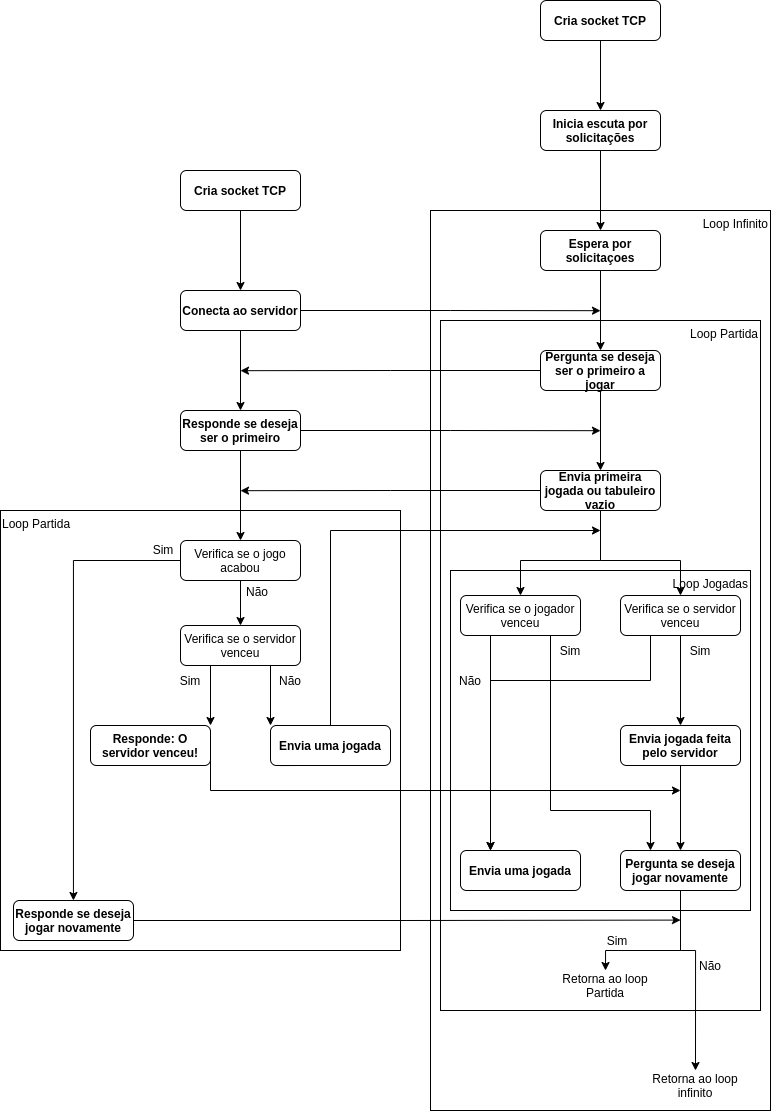

The diagram above was exported from draw.io. Its source (the exported page's mxGraphModel, read from the mxfile embedded in the PNG):
<mxGraphModel dx="1766" dy="1640" grid="1" gridSize="10" guides="1" tooltips="1" connect="1" arrows="1" fold="1" page="1" pageScale="1" pageWidth="827" pageHeight="1169" math="0" shadow="0">
  <root>
    <mxCell id="WIyWlLk6GJQsqaUBKTNV-0" />
    <mxCell id="WIyWlLk6GJQsqaUBKTNV-1" parent="WIyWlLk6GJQsqaUBKTNV-0" />
    <mxCell id="wUFckqiUWsBNoAF1KWFJ-72" value="Loop Partida" style="rounded=0;whiteSpace=wrap;html=1;verticalAlign=top;align=left;" vertex="1" parent="WIyWlLk6GJQsqaUBKTNV-1">
      <mxGeometry x="-270" y="370" width="400" height="440" as="geometry" />
    </mxCell>
    <mxCell id="wUFckqiUWsBNoAF1KWFJ-10" value="" style="edgeStyle=orthogonalEdgeStyle;rounded=0;orthogonalLoop=1;jettySize=auto;html=1;" edge="1" parent="WIyWlLk6GJQsqaUBKTNV-1" source="WIyWlLk6GJQsqaUBKTNV-3" target="1SsEht2qOfBIdm3NOAhw-0">
      <mxGeometry relative="1" as="geometry" />
    </mxCell>
    <mxCell id="WIyWlLk6GJQsqaUBKTNV-3" value="Cria socket TCP" style="rounded=1;whiteSpace=wrap;html=1;fontSize=12;glass=0;strokeWidth=1;shadow=0;fontStyle=1" parent="WIyWlLk6GJQsqaUBKTNV-1" vertex="1">
      <mxGeometry x="270" y="-140" width="120" height="40" as="geometry" />
    </mxCell>
    <mxCell id="1SsEht2qOfBIdm3NOAhw-0" value="Inicia escuta por solicitações" style="rounded=1;whiteSpace=wrap;html=1;fontSize=12;glass=0;strokeWidth=1;shadow=0;fontStyle=1" parent="WIyWlLk6GJQsqaUBKTNV-1" vertex="1">
      <mxGeometry x="270" y="-30" width="120" height="40" as="geometry" />
    </mxCell>
    <mxCell id="1SsEht2qOfBIdm3NOAhw-2" value="Loop Infinito" style="rounded=0;whiteSpace=wrap;html=1;fontSize=12;glass=0;strokeWidth=1;shadow=0;align=right;verticalAlign=top;" parent="WIyWlLk6GJQsqaUBKTNV-1" vertex="1">
      <mxGeometry x="160" y="70" width="340" height="900" as="geometry" />
    </mxCell>
    <mxCell id="1SsEht2qOfBIdm3NOAhw-3" value="Espera por solicitaçoes" style="rounded=1;whiteSpace=wrap;html=1;fontSize=12;glass=0;strokeWidth=1;shadow=0;fontStyle=1" parent="WIyWlLk6GJQsqaUBKTNV-1" vertex="1">
      <mxGeometry x="270" y="90" width="120" height="40" as="geometry" />
    </mxCell>
    <mxCell id="1SsEht2qOfBIdm3NOAhw-4" value="Loop Partida" style="rounded=0;whiteSpace=wrap;html=1;align=right;verticalAlign=top;" parent="WIyWlLk6GJQsqaUBKTNV-1" vertex="1">
      <mxGeometry x="170" y="180" width="320" height="690" as="geometry" />
    </mxCell>
    <mxCell id="wUFckqiUWsBNoAF1KWFJ-15" style="edgeStyle=orthogonalEdgeStyle;rounded=0;orthogonalLoop=1;jettySize=auto;html=1;exitX=0.5;exitY=1;exitDx=0;exitDy=0;" edge="1" parent="WIyWlLk6GJQsqaUBKTNV-1" source="1SsEht2qOfBIdm3NOAhw-5" target="1SsEht2qOfBIdm3NOAhw-7">
      <mxGeometry relative="1" as="geometry" />
    </mxCell>
    <mxCell id="wUFckqiUWsBNoAF1KWFJ-55" style="edgeStyle=orthogonalEdgeStyle;rounded=0;orthogonalLoop=1;jettySize=auto;html=1;exitX=0;exitY=0.5;exitDx=0;exitDy=0;" edge="1" parent="WIyWlLk6GJQsqaUBKTNV-1" source="1SsEht2qOfBIdm3NOAhw-5">
      <mxGeometry relative="1" as="geometry">
        <mxPoint x="-30" y="230.17647058823536" as="targetPoint" />
      </mxGeometry>
    </mxCell>
    <mxCell id="1SsEht2qOfBIdm3NOAhw-5" value="Pergunta se deseja ser o primeiro a jogar" style="rounded=1;whiteSpace=wrap;html=1;fontSize=12;glass=0;strokeWidth=1;shadow=0;fontStyle=1" parent="WIyWlLk6GJQsqaUBKTNV-1" vertex="1">
      <mxGeometry x="270" y="210" width="120" height="40" as="geometry" />
    </mxCell>
    <mxCell id="wUFckqiUWsBNoAF1KWFJ-56" style="edgeStyle=orthogonalEdgeStyle;rounded=0;orthogonalLoop=1;jettySize=auto;html=1;exitX=1;exitY=0.5;exitDx=0;exitDy=0;" edge="1" parent="WIyWlLk6GJQsqaUBKTNV-1" source="1SsEht2qOfBIdm3NOAhw-6">
      <mxGeometry relative="1" as="geometry">
        <mxPoint x="330" y="290.17647058823536" as="targetPoint" />
      </mxGeometry>
    </mxCell>
    <mxCell id="wUFckqiUWsBNoAF1KWFJ-71" style="edgeStyle=orthogonalEdgeStyle;rounded=0;orthogonalLoop=1;jettySize=auto;html=1;exitX=0.5;exitY=1;exitDx=0;exitDy=0;" edge="1" parent="WIyWlLk6GJQsqaUBKTNV-1" source="1SsEht2qOfBIdm3NOAhw-6" target="wUFckqiUWsBNoAF1KWFJ-70">
      <mxGeometry relative="1" as="geometry" />
    </mxCell>
    <mxCell id="1SsEht2qOfBIdm3NOAhw-6" value="Responde se deseja ser o primeiro" style="rounded=1;whiteSpace=wrap;html=1;fontSize=12;glass=0;strokeWidth=1;shadow=0;fontStyle=1" parent="WIyWlLk6GJQsqaUBKTNV-1" vertex="1">
      <mxGeometry x="-90" y="270" width="120" height="40" as="geometry" />
    </mxCell>
    <mxCell id="wUFckqiUWsBNoAF1KWFJ-57" style="edgeStyle=orthogonalEdgeStyle;rounded=0;orthogonalLoop=1;jettySize=auto;html=1;exitX=0;exitY=0.5;exitDx=0;exitDy=0;" edge="1" parent="WIyWlLk6GJQsqaUBKTNV-1" source="1SsEht2qOfBIdm3NOAhw-7">
      <mxGeometry relative="1" as="geometry">
        <mxPoint x="-30" y="350.17647058823513" as="targetPoint" />
      </mxGeometry>
    </mxCell>
    <mxCell id="1SsEht2qOfBIdm3NOAhw-7" value="Envia primeira jogada ou tabuleiro vazio" style="rounded=1;whiteSpace=wrap;html=1;fontSize=12;glass=0;strokeWidth=1;shadow=0;fontStyle=1" parent="WIyWlLk6GJQsqaUBKTNV-1" vertex="1">
      <mxGeometry x="270" y="330" width="120" height="40" as="geometry" />
    </mxCell>
    <mxCell id="1SsEht2qOfBIdm3NOAhw-8" value="Loop Jogadas" style="rounded=0;whiteSpace=wrap;html=1;align=right;verticalAlign=top;" parent="WIyWlLk6GJQsqaUBKTNV-1" vertex="1">
      <mxGeometry x="180" y="430" width="300" height="340" as="geometry" />
    </mxCell>
    <mxCell id="wUFckqiUWsBNoAF1KWFJ-66" style="edgeStyle=orthogonalEdgeStyle;rounded=0;orthogonalLoop=1;jettySize=auto;html=1;exitX=0.75;exitY=1;exitDx=0;exitDy=0;entryX=0;entryY=0;entryDx=0;entryDy=0;" edge="1" parent="WIyWlLk6GJQsqaUBKTNV-1" source="1SsEht2qOfBIdm3NOAhw-9" target="wUFckqiUWsBNoAF1KWFJ-60">
      <mxGeometry relative="1" as="geometry" />
    </mxCell>
    <mxCell id="wUFckqiUWsBNoAF1KWFJ-67" style="edgeStyle=orthogonalEdgeStyle;rounded=0;orthogonalLoop=1;jettySize=auto;html=1;exitX=0.25;exitY=1;exitDx=0;exitDy=0;entryX=1;entryY=0;entryDx=0;entryDy=0;" edge="1" parent="WIyWlLk6GJQsqaUBKTNV-1" source="1SsEht2qOfBIdm3NOAhw-9" target="wUFckqiUWsBNoAF1KWFJ-9">
      <mxGeometry relative="1" as="geometry" />
    </mxCell>
    <mxCell id="1SsEht2qOfBIdm3NOAhw-9" value="Verifica se o servidor venceu" style="rounded=1;whiteSpace=wrap;html=1;fontSize=12;glass=0;strokeWidth=1;shadow=0;" parent="WIyWlLk6GJQsqaUBKTNV-1" vertex="1">
      <mxGeometry x="-90" y="485" width="120" height="40" as="geometry" />
    </mxCell>
    <mxCell id="1SsEht2qOfBIdm3NOAhw-10" value="Envia uma jogada" style="rounded=1;whiteSpace=wrap;html=1;fontSize=12;glass=0;strokeWidth=1;shadow=0;fontStyle=1" parent="WIyWlLk6GJQsqaUBKTNV-1" vertex="1">
      <mxGeometry x="190" y="710" width="120" height="40" as="geometry" />
    </mxCell>
    <mxCell id="wUFckqiUWsBNoAF1KWFJ-46" style="rounded=0;orthogonalLoop=1;jettySize=auto;html=1;exitX=0.75;exitY=1;exitDx=0;exitDy=0;entryX=0.25;entryY=0;entryDx=0;entryDy=0;edgeStyle=orthogonalEdgeStyle;" edge="1" parent="WIyWlLk6GJQsqaUBKTNV-1" source="1SsEht2qOfBIdm3NOAhw-11" target="wUFckqiUWsBNoAF1KWFJ-8">
      <mxGeometry relative="1" as="geometry">
        <Array as="points">
          <mxPoint x="280" y="670" />
          <mxPoint x="380" y="670" />
        </Array>
      </mxGeometry>
    </mxCell>
    <mxCell id="wUFckqiUWsBNoAF1KWFJ-50" style="edgeStyle=none;rounded=0;orthogonalLoop=1;jettySize=auto;html=1;exitX=0.25;exitY=1;exitDx=0;exitDy=0;entryX=0.25;entryY=0;entryDx=0;entryDy=0;" edge="1" parent="WIyWlLk6GJQsqaUBKTNV-1" source="1SsEht2qOfBIdm3NOAhw-11" target="1SsEht2qOfBIdm3NOAhw-10">
      <mxGeometry relative="1" as="geometry" />
    </mxCell>
    <mxCell id="1SsEht2qOfBIdm3NOAhw-11" value="Verifica se o jogador venceu" style="rounded=1;whiteSpace=wrap;html=1;fontSize=12;glass=0;strokeWidth=1;shadow=0;" parent="WIyWlLk6GJQsqaUBKTNV-1" vertex="1">
      <mxGeometry x="190" y="455" width="120" height="40" as="geometry" />
    </mxCell>
    <mxCell id="wUFckqiUWsBNoAF1KWFJ-19" style="edgeStyle=orthogonalEdgeStyle;rounded=0;orthogonalLoop=1;jettySize=auto;html=1;exitX=0.5;exitY=1;exitDx=0;exitDy=0;" edge="1" parent="WIyWlLk6GJQsqaUBKTNV-1" source="1SsEht2qOfBIdm3NOAhw-12" target="wUFckqiUWsBNoAF1KWFJ-7">
      <mxGeometry relative="1" as="geometry" />
    </mxCell>
    <mxCell id="wUFckqiUWsBNoAF1KWFJ-53" style="edgeStyle=orthogonalEdgeStyle;rounded=0;orthogonalLoop=1;jettySize=auto;html=1;exitX=0.25;exitY=1;exitDx=0;exitDy=0;entryX=0.25;entryY=0;entryDx=0;entryDy=0;" edge="1" parent="WIyWlLk6GJQsqaUBKTNV-1" source="1SsEht2qOfBIdm3NOAhw-12" target="1SsEht2qOfBIdm3NOAhw-10">
      <mxGeometry relative="1" as="geometry">
        <Array as="points">
          <mxPoint x="380" y="540" />
          <mxPoint x="220" y="540" />
        </Array>
      </mxGeometry>
    </mxCell>
    <mxCell id="1SsEht2qOfBIdm3NOAhw-12" value="Verifica se o servidor venceu" style="rounded=1;whiteSpace=wrap;html=1;fontSize=12;glass=0;strokeWidth=1;shadow=0;" parent="WIyWlLk6GJQsqaUBKTNV-1" vertex="1">
      <mxGeometry x="350" y="455" width="120" height="40" as="geometry" />
    </mxCell>
    <mxCell id="wUFckqiUWsBNoAF1KWFJ-20" style="edgeStyle=orthogonalEdgeStyle;rounded=0;orthogonalLoop=1;jettySize=auto;html=1;exitX=0.5;exitY=1;exitDx=0;exitDy=0;entryX=0.5;entryY=0;entryDx=0;entryDy=0;" edge="1" parent="WIyWlLk6GJQsqaUBKTNV-1" source="wUFckqiUWsBNoAF1KWFJ-7" target="wUFckqiUWsBNoAF1KWFJ-8">
      <mxGeometry relative="1" as="geometry" />
    </mxCell>
    <mxCell id="wUFckqiUWsBNoAF1KWFJ-7" value="Envia jogada feita pelo servidor" style="rounded=1;whiteSpace=wrap;html=1;fontSize=12;glass=0;strokeWidth=1;shadow=0;fontStyle=1" vertex="1" parent="WIyWlLk6GJQsqaUBKTNV-1">
      <mxGeometry x="350" y="585" width="120" height="40" as="geometry" />
    </mxCell>
    <mxCell id="wUFckqiUWsBNoAF1KWFJ-94" style="edgeStyle=orthogonalEdgeStyle;rounded=0;orthogonalLoop=1;jettySize=auto;html=1;exitX=0.5;exitY=1;exitDx=0;exitDy=0;entryX=0.5;entryY=0;entryDx=0;entryDy=0;" edge="1" parent="WIyWlLk6GJQsqaUBKTNV-1" source="wUFckqiUWsBNoAF1KWFJ-8" target="wUFckqiUWsBNoAF1KWFJ-84">
      <mxGeometry relative="1" as="geometry">
        <Array as="points">
          <mxPoint x="410" y="810" />
          <mxPoint x="335" y="810" />
        </Array>
      </mxGeometry>
    </mxCell>
    <mxCell id="wUFckqiUWsBNoAF1KWFJ-95" style="edgeStyle=orthogonalEdgeStyle;rounded=0;orthogonalLoop=1;jettySize=auto;html=1;exitX=0.5;exitY=1;exitDx=0;exitDy=0;entryX=0.5;entryY=0;entryDx=0;entryDy=0;" edge="1" parent="WIyWlLk6GJQsqaUBKTNV-1" source="wUFckqiUWsBNoAF1KWFJ-8" target="wUFckqiUWsBNoAF1KWFJ-85">
      <mxGeometry relative="1" as="geometry">
        <Array as="points">
          <mxPoint x="410" y="810" />
          <mxPoint x="425" y="810" />
        </Array>
      </mxGeometry>
    </mxCell>
    <mxCell id="wUFckqiUWsBNoAF1KWFJ-8" value="Pergunta se deseja jogar novamente" style="rounded=1;whiteSpace=wrap;html=1;fontSize=12;glass=0;strokeWidth=1;shadow=0;fontStyle=1" vertex="1" parent="WIyWlLk6GJQsqaUBKTNV-1">
      <mxGeometry x="350" y="710" width="120" height="40" as="geometry" />
    </mxCell>
    <mxCell id="wUFckqiUWsBNoAF1KWFJ-77" style="edgeStyle=orthogonalEdgeStyle;rounded=0;orthogonalLoop=1;jettySize=auto;html=1;exitX=1;exitY=0.5;exitDx=0;exitDy=0;" edge="1" parent="WIyWlLk6GJQsqaUBKTNV-1" source="wUFckqiUWsBNoAF1KWFJ-9">
      <mxGeometry relative="1" as="geometry">
        <mxPoint x="410" y="650" as="targetPoint" />
        <Array as="points">
          <mxPoint x="-60" y="650" />
        </Array>
      </mxGeometry>
    </mxCell>
    <mxCell id="wUFckqiUWsBNoAF1KWFJ-9" value="Responde: O servidor venceu!" style="rounded=1;whiteSpace=wrap;html=1;fontSize=12;glass=0;strokeWidth=1;shadow=0;fontStyle=1" vertex="1" parent="WIyWlLk6GJQsqaUBKTNV-1">
      <mxGeometry x="-180" y="585" width="120" height="40" as="geometry" />
    </mxCell>
    <mxCell id="wUFckqiUWsBNoAF1KWFJ-11" value="" style="edgeStyle=orthogonalEdgeStyle;rounded=0;orthogonalLoop=1;jettySize=auto;html=1;" edge="1" parent="WIyWlLk6GJQsqaUBKTNV-1" source="1SsEht2qOfBIdm3NOAhw-0" target="1SsEht2qOfBIdm3NOAhw-3">
      <mxGeometry relative="1" as="geometry" />
    </mxCell>
    <mxCell id="wUFckqiUWsBNoAF1KWFJ-30" value="" style="edgeStyle=none;rounded=0;orthogonalLoop=1;jettySize=auto;html=1;" edge="1" parent="WIyWlLk6GJQsqaUBKTNV-1" source="wUFckqiUWsBNoAF1KWFJ-29" target="1SsEht2qOfBIdm3NOAhw-6">
      <mxGeometry relative="1" as="geometry" />
    </mxCell>
    <mxCell id="wUFckqiUWsBNoAF1KWFJ-100" style="edgeStyle=orthogonalEdgeStyle;rounded=0;orthogonalLoop=1;jettySize=auto;html=1;exitX=1;exitY=0.5;exitDx=0;exitDy=0;" edge="1" parent="WIyWlLk6GJQsqaUBKTNV-1" source="wUFckqiUWsBNoAF1KWFJ-29">
      <mxGeometry relative="1" as="geometry">
        <mxPoint x="330" y="170.17647058823536" as="targetPoint" />
      </mxGeometry>
    </mxCell>
    <mxCell id="wUFckqiUWsBNoAF1KWFJ-29" value="Conecta ao servidor" style="rounded=1;whiteSpace=wrap;html=1;fontSize=12;glass=0;strokeWidth=1;shadow=0;fontStyle=1" vertex="1" parent="WIyWlLk6GJQsqaUBKTNV-1">
      <mxGeometry x="-90" y="150" width="120" height="40" as="geometry" />
    </mxCell>
    <mxCell id="wUFckqiUWsBNoAF1KWFJ-42" style="edgeStyle=orthogonalEdgeStyle;rounded=0;orthogonalLoop=1;jettySize=auto;html=1;exitX=0.5;exitY=1;exitDx=0;exitDy=0;" edge="1" parent="WIyWlLk6GJQsqaUBKTNV-1" source="1SsEht2qOfBIdm3NOAhw-3" target="1SsEht2qOfBIdm3NOAhw-5">
      <mxGeometry relative="1" as="geometry" />
    </mxCell>
    <mxCell id="wUFckqiUWsBNoAF1KWFJ-44" style="edgeStyle=orthogonalEdgeStyle;rounded=0;orthogonalLoop=1;jettySize=auto;html=1;exitX=0.5;exitY=1;exitDx=0;exitDy=0;entryX=0.5;entryY=0;entryDx=0;entryDy=0;" edge="1" parent="WIyWlLk6GJQsqaUBKTNV-1" source="1SsEht2qOfBIdm3NOAhw-7" target="1SsEht2qOfBIdm3NOAhw-11">
      <mxGeometry relative="1" as="geometry">
        <Array as="points">
          <mxPoint x="330" y="420" />
          <mxPoint x="250" y="420" />
        </Array>
      </mxGeometry>
    </mxCell>
    <mxCell id="wUFckqiUWsBNoAF1KWFJ-45" style="edgeStyle=orthogonalEdgeStyle;rounded=0;orthogonalLoop=1;jettySize=auto;html=1;exitX=0.5;exitY=1;exitDx=0;exitDy=0;" edge="1" parent="WIyWlLk6GJQsqaUBKTNV-1" source="1SsEht2qOfBIdm3NOAhw-7" target="1SsEht2qOfBIdm3NOAhw-12">
      <mxGeometry relative="1" as="geometry">
        <Array as="points">
          <mxPoint x="330" y="420" />
          <mxPoint x="410" y="420" />
        </Array>
      </mxGeometry>
    </mxCell>
    <mxCell id="wUFckqiUWsBNoAF1KWFJ-47" value="Sim" style="text;html=1;strokeColor=none;fillColor=none;align=center;verticalAlign=middle;whiteSpace=wrap;rounded=0;" vertex="1" parent="WIyWlLk6GJQsqaUBKTNV-1">
      <mxGeometry x="270" y="495" width="60" height="30" as="geometry" />
    </mxCell>
    <mxCell id="wUFckqiUWsBNoAF1KWFJ-48" value="Sim" style="text;html=1;strokeColor=none;fillColor=none;align=center;verticalAlign=middle;whiteSpace=wrap;rounded=0;" vertex="1" parent="WIyWlLk6GJQsqaUBKTNV-1">
      <mxGeometry x="400" y="495" width="60" height="30" as="geometry" />
    </mxCell>
    <mxCell id="wUFckqiUWsBNoAF1KWFJ-51" value="Não" style="text;html=1;strokeColor=none;fillColor=none;align=center;verticalAlign=middle;whiteSpace=wrap;rounded=0;" vertex="1" parent="WIyWlLk6GJQsqaUBKTNV-1">
      <mxGeometry x="170" y="525" width="60" height="30" as="geometry" />
    </mxCell>
    <mxCell id="wUFckqiUWsBNoAF1KWFJ-61" style="edgeStyle=orthogonalEdgeStyle;rounded=0;orthogonalLoop=1;jettySize=auto;html=1;exitX=0.25;exitY=1;exitDx=0;exitDy=0;" edge="1" parent="WIyWlLk6GJQsqaUBKTNV-1" source="wUFckqiUWsBNoAF1KWFJ-60">
      <mxGeometry relative="1" as="geometry">
        <mxPoint x="10" y="610" as="targetPoint" />
      </mxGeometry>
    </mxCell>
    <mxCell id="wUFckqiUWsBNoAF1KWFJ-78" style="edgeStyle=orthogonalEdgeStyle;rounded=0;orthogonalLoop=1;jettySize=auto;html=1;exitX=0.5;exitY=0;exitDx=0;exitDy=0;" edge="1" parent="WIyWlLk6GJQsqaUBKTNV-1" source="wUFckqiUWsBNoAF1KWFJ-60">
      <mxGeometry relative="1" as="geometry">
        <mxPoint x="330" y="390" as="targetPoint" />
        <Array as="points">
          <mxPoint x="60" y="390" />
        </Array>
      </mxGeometry>
    </mxCell>
    <mxCell id="wUFckqiUWsBNoAF1KWFJ-60" value="Envia uma jogada" style="rounded=1;whiteSpace=wrap;html=1;fontSize=12;glass=0;strokeWidth=1;shadow=0;fontStyle=1" vertex="1" parent="WIyWlLk6GJQsqaUBKTNV-1">
      <mxGeometry y="585" width="120" height="40" as="geometry" />
    </mxCell>
    <mxCell id="wUFckqiUWsBNoAF1KWFJ-68" value="Sim" style="text;html=1;strokeColor=none;fillColor=none;align=center;verticalAlign=middle;whiteSpace=wrap;rounded=0;" vertex="1" parent="WIyWlLk6GJQsqaUBKTNV-1">
      <mxGeometry x="-110" y="525" width="60" height="30" as="geometry" />
    </mxCell>
    <mxCell id="wUFckqiUWsBNoAF1KWFJ-69" value="Não" style="text;html=1;strokeColor=none;fillColor=none;align=center;verticalAlign=middle;whiteSpace=wrap;rounded=0;" vertex="1" parent="WIyWlLk6GJQsqaUBKTNV-1">
      <mxGeometry x="-10" y="525" width="60" height="30" as="geometry" />
    </mxCell>
    <mxCell id="wUFckqiUWsBNoAF1KWFJ-75" style="edgeStyle=orthogonalEdgeStyle;rounded=0;orthogonalLoop=1;jettySize=auto;html=1;exitX=0;exitY=0.5;exitDx=0;exitDy=0;" edge="1" parent="WIyWlLk6GJQsqaUBKTNV-1" source="wUFckqiUWsBNoAF1KWFJ-70" target="wUFckqiUWsBNoAF1KWFJ-74">
      <mxGeometry relative="1" as="geometry" />
    </mxCell>
    <mxCell id="wUFckqiUWsBNoAF1KWFJ-79" style="edgeStyle=orthogonalEdgeStyle;rounded=0;orthogonalLoop=1;jettySize=auto;html=1;exitX=0.5;exitY=1;exitDx=0;exitDy=0;entryX=0.5;entryY=0;entryDx=0;entryDy=0;" edge="1" parent="WIyWlLk6GJQsqaUBKTNV-1" source="wUFckqiUWsBNoAF1KWFJ-70" target="1SsEht2qOfBIdm3NOAhw-9">
      <mxGeometry relative="1" as="geometry" />
    </mxCell>
    <mxCell id="wUFckqiUWsBNoAF1KWFJ-70" value="Verifica se o jogo acabou" style="rounded=1;whiteSpace=wrap;html=1;fontSize=12;glass=0;strokeWidth=1;shadow=0;" vertex="1" parent="WIyWlLk6GJQsqaUBKTNV-1">
      <mxGeometry x="-90" y="400" width="120" height="40" as="geometry" />
    </mxCell>
    <mxCell id="wUFckqiUWsBNoAF1KWFJ-93" style="edgeStyle=orthogonalEdgeStyle;rounded=0;orthogonalLoop=1;jettySize=auto;html=1;exitX=1;exitY=0.5;exitDx=0;exitDy=0;" edge="1" parent="WIyWlLk6GJQsqaUBKTNV-1" source="wUFckqiUWsBNoAF1KWFJ-74">
      <mxGeometry relative="1" as="geometry">
        <mxPoint x="410" y="779.5882352941176" as="targetPoint" />
      </mxGeometry>
    </mxCell>
    <mxCell id="wUFckqiUWsBNoAF1KWFJ-74" value="Responde se deseja jogar novamente" style="rounded=1;whiteSpace=wrap;html=1;fontSize=12;glass=0;strokeWidth=1;shadow=0;fontStyle=1" vertex="1" parent="WIyWlLk6GJQsqaUBKTNV-1">
      <mxGeometry x="-257" y="760" width="120" height="40" as="geometry" />
    </mxCell>
    <mxCell id="wUFckqiUWsBNoAF1KWFJ-80" value="Sim" style="text;html=1;strokeColor=none;fillColor=none;align=center;verticalAlign=middle;whiteSpace=wrap;rounded=0;" vertex="1" parent="WIyWlLk6GJQsqaUBKTNV-1">
      <mxGeometry x="-137" y="394" width="60" height="30" as="geometry" />
    </mxCell>
    <mxCell id="wUFckqiUWsBNoAF1KWFJ-81" value="Não" style="text;html=1;strokeColor=none;fillColor=none;align=center;verticalAlign=middle;whiteSpace=wrap;rounded=0;" vertex="1" parent="WIyWlLk6GJQsqaUBKTNV-1">
      <mxGeometry x="-43" y="436" width="60" height="30" as="geometry" />
    </mxCell>
    <mxCell id="wUFckqiUWsBNoAF1KWFJ-84" value="Retorna ao loop Partida" style="text;html=1;strokeColor=none;fillColor=none;align=center;verticalAlign=middle;whiteSpace=wrap;rounded=0;" vertex="1" parent="WIyWlLk6GJQsqaUBKTNV-1">
      <mxGeometry x="290" y="830" width="90" height="30" as="geometry" />
    </mxCell>
    <mxCell id="wUFckqiUWsBNoAF1KWFJ-85" value="Retorna ao loop infinito" style="text;html=1;strokeColor=none;fillColor=none;align=center;verticalAlign=middle;whiteSpace=wrap;rounded=0;" vertex="1" parent="WIyWlLk6GJQsqaUBKTNV-1">
      <mxGeometry x="380" y="930" width="90" height="30" as="geometry" />
    </mxCell>
    <mxCell id="wUFckqiUWsBNoAF1KWFJ-96" value="Sim" style="text;html=1;strokeColor=none;fillColor=none;align=center;verticalAlign=middle;whiteSpace=wrap;rounded=0;" vertex="1" parent="WIyWlLk6GJQsqaUBKTNV-1">
      <mxGeometry x="317" y="785" width="60" height="30" as="geometry" />
    </mxCell>
    <mxCell id="wUFckqiUWsBNoAF1KWFJ-97" value="Não" style="text;html=1;strokeColor=none;fillColor=none;align=center;verticalAlign=middle;whiteSpace=wrap;rounded=0;" vertex="1" parent="WIyWlLk6GJQsqaUBKTNV-1">
      <mxGeometry x="410" y="810" width="60" height="30" as="geometry" />
    </mxCell>
    <mxCell id="wUFckqiUWsBNoAF1KWFJ-99" style="edgeStyle=orthogonalEdgeStyle;rounded=0;orthogonalLoop=1;jettySize=auto;html=1;exitX=0.5;exitY=1;exitDx=0;exitDy=0;" edge="1" parent="WIyWlLk6GJQsqaUBKTNV-1" source="wUFckqiUWsBNoAF1KWFJ-98" target="wUFckqiUWsBNoAF1KWFJ-29">
      <mxGeometry relative="1" as="geometry" />
    </mxCell>
    <mxCell id="wUFckqiUWsBNoAF1KWFJ-98" value="Cria socket TCP" style="rounded=1;whiteSpace=wrap;html=1;fontSize=12;glass=0;strokeWidth=1;shadow=0;fontStyle=1" vertex="1" parent="WIyWlLk6GJQsqaUBKTNV-1">
      <mxGeometry x="-90" y="30" width="120" height="40" as="geometry" />
    </mxCell>
  </root>
</mxGraphModel>